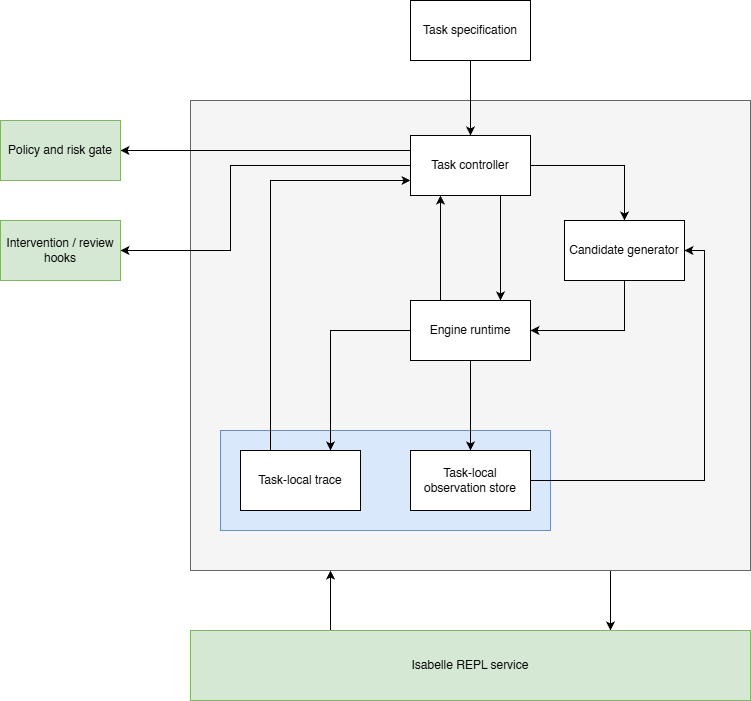

The diagram above was exported from draw.io. Its source (the exported page's mxGraphModel, read from the mxfile embedded in the PNG):
<mxGraphModel dx="984" dy="714" grid="1" gridSize="10" guides="1" tooltips="1" connect="1" arrows="1" fold="1" page="1" pageScale="1" pageWidth="827" pageHeight="1169" math="0" shadow="0">
  <root>
    <mxCell id="0" />
    <mxCell id="1" parent="0" />
    <mxCell id="WZPIaaLG0J_BveaFRdnk-30" style="edgeStyle=orthogonalEdgeStyle;rounded=0;orthogonalLoop=1;jettySize=auto;html=1;exitX=0.75;exitY=1;exitDx=0;exitDy=0;entryX=0.75;entryY=0;entryDx=0;entryDy=0;" parent="1" source="WZPIaaLG0J_BveaFRdnk-14" target="WZPIaaLG0J_BveaFRdnk-26" edge="1">
      <mxGeometry relative="1" as="geometry" />
    </mxCell>
    <mxCell id="WZPIaaLG0J_BveaFRdnk-14" value="" style="rounded=0;whiteSpace=wrap;html=1;fillColor=#f5f5f5;strokeColor=#666666;fontColor=#333333;" parent="1" vertex="1">
      <mxGeometry x="230" y="320" width="560" height="470" as="geometry" />
    </mxCell>
    <mxCell id="WZPIaaLG0J_BveaFRdnk-22" value="" style="rounded=0;whiteSpace=wrap;html=1;fillColor=#dae8fc;strokeColor=#6c8ebf;" parent="1" vertex="1">
      <mxGeometry x="260" y="650" width="330" height="100" as="geometry" />
    </mxCell>
    <mxCell id="WZPIaaLG0J_BveaFRdnk-19" style="edgeStyle=orthogonalEdgeStyle;rounded=0;orthogonalLoop=1;jettySize=auto;html=1;exitX=0;exitY=0.5;exitDx=0;exitDy=0;entryX=0.75;entryY=0;entryDx=0;entryDy=0;" parent="1" source="WZPIaaLG0J_BveaFRdnk-1" target="WZPIaaLG0J_BveaFRdnk-16" edge="1">
      <mxGeometry relative="1" as="geometry" />
    </mxCell>
    <mxCell id="WZPIaaLG0J_BveaFRdnk-20" style="edgeStyle=orthogonalEdgeStyle;rounded=0;orthogonalLoop=1;jettySize=auto;html=1;exitX=0.5;exitY=1;exitDx=0;exitDy=0;" parent="1" source="WZPIaaLG0J_BveaFRdnk-1" target="WZPIaaLG0J_BveaFRdnk-15" edge="1">
      <mxGeometry relative="1" as="geometry" />
    </mxCell>
    <mxCell id="WZPIaaLG0J_BveaFRdnk-25" style="edgeStyle=orthogonalEdgeStyle;rounded=0;orthogonalLoop=1;jettySize=auto;html=1;exitX=0.25;exitY=0;exitDx=0;exitDy=0;entryX=0.25;entryY=1;entryDx=0;entryDy=0;" parent="1" source="WZPIaaLG0J_BveaFRdnk-1" target="WZPIaaLG0J_BveaFRdnk-2" edge="1">
      <mxGeometry relative="1" as="geometry" />
    </mxCell>
    <mxCell id="WZPIaaLG0J_BveaFRdnk-1" value="Engine runtime" style="rounded=0;whiteSpace=wrap;html=1;" parent="1" vertex="1">
      <mxGeometry x="450" y="520" width="120" height="60" as="geometry" />
    </mxCell>
    <mxCell id="WZPIaaLG0J_BveaFRdnk-11" style="edgeStyle=orthogonalEdgeStyle;rounded=0;orthogonalLoop=1;jettySize=auto;html=1;exitX=1;exitY=0.5;exitDx=0;exitDy=0;" parent="1" source="WZPIaaLG0J_BveaFRdnk-2" target="WZPIaaLG0J_BveaFRdnk-3" edge="1">
      <mxGeometry relative="1" as="geometry" />
    </mxCell>
    <mxCell id="WZPIaaLG0J_BveaFRdnk-24" style="edgeStyle=orthogonalEdgeStyle;rounded=0;orthogonalLoop=1;jettySize=auto;html=1;exitX=0.75;exitY=1;exitDx=0;exitDy=0;entryX=0.75;entryY=0;entryDx=0;entryDy=0;" parent="1" source="WZPIaaLG0J_BveaFRdnk-2" target="WZPIaaLG0J_BveaFRdnk-1" edge="1">
      <mxGeometry relative="1" as="geometry" />
    </mxCell>
    <mxCell id="WZPIaaLG0J_BveaFRdnk-36" style="edgeStyle=orthogonalEdgeStyle;rounded=0;orthogonalLoop=1;jettySize=auto;html=1;exitX=0;exitY=0.25;exitDx=0;exitDy=0;entryX=1;entryY=0.5;entryDx=0;entryDy=0;" parent="1" source="WZPIaaLG0J_BveaFRdnk-2" target="WZPIaaLG0J_BveaFRdnk-33" edge="1">
      <mxGeometry relative="1" as="geometry">
        <mxPoint x="220" y="369.9655172413793" as="targetPoint" />
      </mxGeometry>
    </mxCell>
    <mxCell id="WZPIaaLG0J_BveaFRdnk-38" style="edgeStyle=orthogonalEdgeStyle;rounded=0;orthogonalLoop=1;jettySize=auto;html=1;exitX=0;exitY=0.5;exitDx=0;exitDy=0;entryX=1;entryY=0.5;entryDx=0;entryDy=0;" parent="1" source="WZPIaaLG0J_BveaFRdnk-2" target="WZPIaaLG0J_BveaFRdnk-34" edge="1">
      <mxGeometry relative="1" as="geometry">
        <Array as="points">
          <mxPoint x="270" y="385" />
          <mxPoint x="270" y="470" />
        </Array>
      </mxGeometry>
    </mxCell>
    <mxCell id="WZPIaaLG0J_BveaFRdnk-2" value="Task controller" style="rounded=0;whiteSpace=wrap;html=1;" parent="1" vertex="1">
      <mxGeometry x="450" y="355" width="120" height="60" as="geometry" />
    </mxCell>
    <mxCell id="WZPIaaLG0J_BveaFRdnk-6" style="edgeStyle=orthogonalEdgeStyle;rounded=0;orthogonalLoop=1;jettySize=auto;html=1;exitX=0.5;exitY=1;exitDx=0;exitDy=0;entryX=1;entryY=0.5;entryDx=0;entryDy=0;" parent="1" source="WZPIaaLG0J_BveaFRdnk-3" target="WZPIaaLG0J_BveaFRdnk-1" edge="1">
      <mxGeometry relative="1" as="geometry" />
    </mxCell>
    <mxCell id="WZPIaaLG0J_BveaFRdnk-3" value="Candidate generator" style="rounded=0;whiteSpace=wrap;html=1;" parent="1" vertex="1">
      <mxGeometry x="604" y="440" width="120" height="60" as="geometry" />
    </mxCell>
    <mxCell id="WZPIaaLG0J_BveaFRdnk-13" style="edgeStyle=orthogonalEdgeStyle;rounded=0;orthogonalLoop=1;jettySize=auto;html=1;exitX=0.5;exitY=1;exitDx=0;exitDy=0;entryX=0.5;entryY=0;entryDx=0;entryDy=0;" parent="1" source="WZPIaaLG0J_BveaFRdnk-12" target="WZPIaaLG0J_BveaFRdnk-2" edge="1">
      <mxGeometry relative="1" as="geometry" />
    </mxCell>
    <mxCell id="WZPIaaLG0J_BveaFRdnk-12" value="Task specification" style="rounded=0;whiteSpace=wrap;html=1;" parent="1" vertex="1">
      <mxGeometry x="450" y="220" width="120" height="60" as="geometry" />
    </mxCell>
    <mxCell id="WZPIaaLG0J_BveaFRdnk-21" style="edgeStyle=orthogonalEdgeStyle;rounded=0;orthogonalLoop=1;jettySize=auto;html=1;exitX=1;exitY=0.5;exitDx=0;exitDy=0;entryX=1;entryY=0.5;entryDx=0;entryDy=0;" parent="1" source="WZPIaaLG0J_BveaFRdnk-15" target="WZPIaaLG0J_BveaFRdnk-3" edge="1">
      <mxGeometry relative="1" as="geometry" />
    </mxCell>
    <mxCell id="WZPIaaLG0J_BveaFRdnk-15" value="Task-local observation store" style="rounded=0;whiteSpace=wrap;html=1;" parent="1" vertex="1">
      <mxGeometry x="450" y="670" width="120" height="60" as="geometry" />
    </mxCell>
    <mxCell id="WZPIaaLG0J_BveaFRdnk-17" style="edgeStyle=orthogonalEdgeStyle;rounded=0;orthogonalLoop=1;jettySize=auto;html=1;exitX=0.25;exitY=0;exitDx=0;exitDy=0;entryX=0;entryY=0.75;entryDx=0;entryDy=0;" parent="1" source="WZPIaaLG0J_BveaFRdnk-16" target="WZPIaaLG0J_BveaFRdnk-2" edge="1">
      <mxGeometry relative="1" as="geometry" />
    </mxCell>
    <mxCell id="WZPIaaLG0J_BveaFRdnk-16" value="Task-local trace" style="rounded=0;whiteSpace=wrap;html=1;" parent="1" vertex="1">
      <mxGeometry x="280" y="670" width="120" height="60" as="geometry" />
    </mxCell>
    <mxCell id="WZPIaaLG0J_BveaFRdnk-31" style="edgeStyle=orthogonalEdgeStyle;rounded=0;orthogonalLoop=1;jettySize=auto;html=1;exitX=0.25;exitY=0;exitDx=0;exitDy=0;entryX=0.25;entryY=1;entryDx=0;entryDy=0;" parent="1" source="WZPIaaLG0J_BveaFRdnk-26" target="WZPIaaLG0J_BveaFRdnk-14" edge="1">
      <mxGeometry relative="1" as="geometry" />
    </mxCell>
    <mxCell id="WZPIaaLG0J_BveaFRdnk-26" value="Isabelle REPL service" style="rounded=0;whiteSpace=wrap;html=1;fillColor=#d5e8d4;strokeColor=#82b366;" parent="1" vertex="1">
      <mxGeometry x="230" y="850" width="560" height="70" as="geometry" />
    </mxCell>
    <mxCell id="WZPIaaLG0J_BveaFRdnk-33" value="Policy and risk gate" style="rounded=0;whiteSpace=wrap;html=1;fillColor=#d5e8d4;strokeColor=#82b366;" parent="1" vertex="1">
      <mxGeometry x="40" y="340" width="120" height="60" as="geometry" />
    </mxCell>
    <mxCell id="WZPIaaLG0J_BveaFRdnk-34" value="Intervention / review hooks" style="rounded=0;whiteSpace=wrap;html=1;fillColor=#d5e8d4;strokeColor=#82b366;" parent="1" vertex="1">
      <mxGeometry x="40" y="440" width="120" height="60" as="geometry" />
    </mxCell>
  </root>
</mxGraphModel>